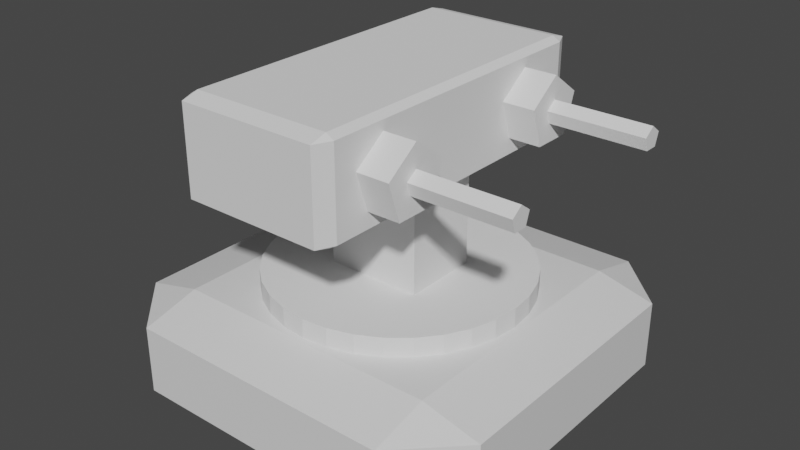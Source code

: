 # Source: Laser.blend  (saved by Blender 2.93.21; exported with 4.5.12 LTS)
import bpy
from mathutils import Matrix  # noqa: F401  (used for matrix-valued properties, if any)

bpy.ops.wm.read_factory_settings(use_empty=True)
scene = bpy.context.scene
scene.name = 'Scene'

# ---- collections
col_cannon = bpy.data.collections.new('Cannon'); scene.collection.children.link(col_cannon)
col_gun_left = bpy.data.collections.new('Gun Left'); scene.collection.children.link(col_gun_left)
col_gun_right = bpy.data.collections.new('Gun Right'); scene.collection.children.link(col_gun_right)

# ---- materials (node trees are filled in below, after node groups)
mat_material_001 = bpy.data.materials.new('Material.001')
mat_material_001.alpha_threshold = 0.0
mat_material_001.use_transparent_shadow = False
mat_material_001.line_color = (0.0, 0.0, 0.0, 1.0)

# ---- material node trees
mat_material_001.use_nodes = True; mat_material_001.node_tree.nodes.clear()
_N = mat_material_001.node_tree.nodes; _L = mat_material_001.node_tree.links
n0 = _N.new('ShaderNodeOutputMaterial'); n0.name = 'Material Output'; n0.location = (300, 300)
n1 = _N.new('ShaderNodeBsdfPrincipled'); n1.name = 'Principled BSDF'; n1.location = (10, 300)
n1.distribution = 'GGX'
n1.subsurface_method = 'BURLEY'
n1.inputs[2].default_value = 0.4
n1.inputs[3].default_value = 1.45
n1.inputs[27].default_value = (0.0, 0.0, 0.0, 1.0)
n1.inputs[28].default_value = 1.0
_L.new(n1.outputs[0], n0.inputs[0])
n0.is_active_output = True

# ---- world
world_world = bpy.data.worlds.new('World'); scene.world = world_world
world_world.use_nodes = True; world_world.node_tree.nodes.clear()
_N = world_world.node_tree.nodes; _L = world_world.node_tree.links
n0 = _N.new('ShaderNodeOutputWorld'); n0.name = 'World Output'; n0.location = (300, 300)
n1 = _N.new('ShaderNodeBackground'); n1.name = 'Background'; n1.location = (10, 300)
n1.inputs[0].default_value = (0.05088, 0.05088, 0.05088, 1.0)
_L.new(n1.outputs[0], n0.inputs[0])
n0.is_active_output = True
world_world.color = (0.05088, 0.05088, 0.05088)
world_world.use_sun_shadow = False
world_world.sun_shadow_jitter_overblur = 0.0

# ---- meshes
me_cube_001 = bpy.data.meshes.new('Cube.001')
me_cube_001.from_pydata([(1.0, 1.0, 1.0), (1.0, 1.0, -1.0), (1.0, -1.0, 1.0), (1.0, -1.0, -1.0), (-1.0, 1.0, 1.0), (-1.0, 1.0, -1.0), (-1.0, -1.0, 1.0), (-1.0, -1.0, -1.0)], [], [(0, 4, 6, 2), (3, 2, 6, 7), (7, 6, 4, 5), (5, 1, 3, 7), (1, 0, 2, 3), (5, 4, 0, 1)])
_uv = me_cube_001.uv_layers.new(name='UVMap')
_uv.uv.foreach_set('vector', [0.625, 0.5, 0.875, 0.5, 0.875, 0.75, 0.625, 0.75, 0.375, 0.75, 0.625, 0.75, 0.625, 1.0, 0.375, 1.0, 0.375, 0.0, 0.625, 0.0, 0.625, 0.25, 0.375, 0.25, 0.125, 0.5, 0.375, 0.5, 0.375, 0.75, 0.125, 0.75, 0.375, 0.5, 0.625, 0.5, 0.625, 0.75, 0.375, 0.75, 0.375, 0.25, 0.625, 0.25, 0.625, 0.5, 0.375, 0.5])
me_cube_001.materials.append(mat_material_001)
me_cube_001.use_remesh_preserve_volume = False
me_cube_001.use_remesh_preserve_attributes = False
me_cube_001.use_mirror_vertex_groups = False
me_cube_001.update()
me_cylinder = bpy.data.meshes.new('Cylinder')
me_cylinder.from_pydata([(0.0, 1.0, -1.0), (0.0, 1.0, 1.0), (0.1951, 0.9808, -1.0), (0.1951, 0.9808, 1.0), (0.3827, 0.9239, -1.0), (0.3827, 0.9239, 1.0), (0.5556, 0.8315, -1.0), (0.5556, 0.8315, 1.0), (0.7071, 0.7071, -1.0), (0.7071, 0.7071, 1.0), (0.8315, 0.5556, -1.0), (0.8315, 0.5556, 1.0), (0.9239, 0.3827, -1.0), (0.9239, 0.3827, 1.0), (0.9808, 0.1951, -1.0), (0.9808, 0.1951, 1.0), (1.0, 7.55e-08, -1.0), (1.0, 7.55e-08, 1.0), (0.9808, -0.1951, -1.0), (0.9808, -0.1951, 1.0), (0.9239, -0.3827, -1.0), (0.9239, -0.3827, 1.0), (0.8315, -0.5556, -1.0), (0.8315, -0.5556, 1.0), (0.7071, -0.7071, -1.0), (0.7071, -0.7071, 1.0), (0.5556, -0.8315, -1.0), (0.5556, -0.8315, 1.0), (0.3827, -0.9239, -1.0), (0.3827, -0.9239, 1.0), (0.1951, -0.9808, -1.0), (0.1951, -0.9808, 1.0), (-3.258e-07, -1.0, -1.0), (-3.258e-07, -1.0, 1.0), (-0.1951, -0.9808, -1.0), (-0.1951, -0.9808, 1.0), (-0.3827, -0.9239, -1.0), (-0.3827, -0.9239, 1.0), (-0.5556, -0.8315, -1.0), (-0.5556, -0.8315, 1.0), (-0.7071, -0.7071, -1.0), (-0.7071, -0.7071, 1.0), (-0.8315, -0.5556, -1.0), (-0.8315, -0.5556, 1.0), (-0.9239, -0.3827, -1.0), (-0.9239, -0.3827, 1.0), (-0.9808, -0.1951, -1.0), (-0.9808, -0.1951, 1.0), (-1.0, 9.656e-07, -1.0), (-1.0, 9.656e-07, 1.0), (-0.9808, 0.1951, -1.0), (-0.9808, 0.1951, 1.0), (-0.9239, 0.3827, -1.0), (-0.9239, 0.3827, 1.0), (-0.8315, 0.5556, -1.0), (-0.8315, 0.5556, 1.0), (-0.7071, 0.7071, -1.0), (-0.7071, 0.7071, 1.0), (-0.5556, 0.8315, -1.0), (-0.5556, 0.8315, 1.0), (-0.3827, 0.9239, -1.0), (-0.3827, 0.9239, 1.0), (-0.1951, 0.9808, -1.0), (-0.1951, 0.9808, 1.0)], [], [(0, 1, 3, 2), (2, 3, 5, 4), (4, 5, 7, 6), (6, 7, 9, 8), (8, 9, 11, 10), (10, 11, 13, 12), (12, 13, 15, 14), (14, 15, 17, 16), (16, 17, 19, 18), (18, 19, 21, 20), (20, 21, 23, 22), (22, 23, 25, 24), (24, 25, 27, 26), (26, 27, 29, 28), (28, 29, 31, 30), (30, 31, 33, 32), (32, 33, 35, 34), (34, 35, 37, 36), (36, 37, 39, 38), (38, 39, 41, 40), (40, 41, 43, 42), (42, 43, 45, 44), (44, 45, 47, 46), (46, 47, 49, 48), (48, 49, 51, 50), (50, 51, 53, 52), (52, 53, 55, 54), (54, 55, 57, 56), (56, 57, 59, 58), (58, 59, 61, 60), (3, 1, 63, 61, 59, 57, 55, 53, 51, 49, 47, 45, 43, 41, 39, 37, 35, 33, 31, 29, 27, 25, 23, 21, 19, 17, 15, 13, 11, 9, 7, 5), (60, 61, 63, 62), (62, 63, 1, 0), (0, 2, 4, 6, 8, 10, 12, 14, 16, 18, 20, 22, 24, 26, 28, 30, 32, 34, 36, 38, 40, 42, 44, 46, 48, 50, 52, 54, 56, 58, 60, 62)])
_uv = me_cylinder.uv_layers.new(name='UVMap')
_uv.uv.foreach_set('vector', [1.0, 0.5, 1.0, 1.0, 0.9688, 1.0, 0.9688, 0.5, 0.9688, 0.5, 0.9688, 1.0, 0.9375, 1.0, 0.9375, 0.5, 0.9375, 0.5, 0.9375, 1.0, 0.9062, 1.0, 0.9062, 0.5, 0.9062, 0.5, 0.9062, 1.0, 0.875, 1.0, 0.875, 0.5, 0.875, 0.5, 0.875, 1.0, 0.8438, 1.0, 0.8438, 0.5, 0.8438, 0.5, 0.8438, 1.0, 0.8125, 1.0, 0.8125, 0.5, 0.8125, 0.5, 0.8125, 1.0, 0.7812, 1.0, 0.7812, 0.5, 0.7812, 0.5, 0.7812, 1.0, 0.75, 1.0, 0.75, 0.5, 0.75, 0.5, 0.75, 1.0, 0.7188, 1.0, 0.7188, 0.5, 0.7188, 0.5, 0.7188, 1.0, 0.6875, 1.0, 0.6875, 0.5, 0.6875, 0.5, 0.6875, 1.0, 0.6562, 1.0, 0.6562, 0.5, 0.6562, 0.5, 0.6562, 1.0, 0.625, 1.0, 0.625, 0.5, 0.625, 0.5, 0.625, 1.0, 0.5938, 1.0, 0.5938, 0.5, 0.5938, 0.5, 0.5938, 1.0, 0.5625, 1.0, 0.5625, 0.5, 0.5625, 0.5, 0.5625, 1.0, 0.5312, 1.0, 0.5312, 0.5, 0.5312, 0.5, 0.5312, 1.0, 0.5, 1.0, 0.5, 0.5, 0.5, 0.5, 0.5, 1.0, 0.4688, 1.0, 0.4688, 0.5, 0.4688, 0.5, 0.4688, 1.0, 0.4375, 1.0, 0.4375, 0.5, 0.4375, 0.5, 0.4375, 1.0, 0.4062, 1.0, 0.4062, 0.5, 0.4062, 0.5, 0.4062, 1.0, 0.375, 1.0, 0.375, 0.5, 0.375, 0.5, 0.375, 1.0, 0.3438, 1.0, 0.3438, 0.5, 0.3438, 0.5, 0.3438, 1.0, 0.3125, 1.0, 0.3125, 0.5, 0.3125, 0.5, 0.3125, 1.0, 0.2812, 1.0, 0.2812, 0.5, 0.2812, 0.5, 0.2812, 1.0, 0.25, 1.0, 0.25, 0.5, 0.25, 0.5, 0.25, 1.0, 0.2188, 1.0, 0.2188, 0.5, 0.2188, 0.5, 0.2188, 1.0, 0.1875, 1.0, 0.1875, 0.5, 0.1875, 0.5, 0.1875, 1.0, 0.1562, 1.0, 0.1562, 0.5, 0.1562, 0.5, 0.1562, 1.0, 0.125, 1.0, 0.125, 0.5, 0.125, 0.5, 0.125, 1.0, 0.09375, 1.0, 0.09375, 0.5, 0.09375, 0.5, 0.09375, 1.0, 0.0625, 1.0, 0.0625, 0.5, 0.2968, 0.4854, 0.25, 0.49, 0.2032, 0.4854, 0.1582, 0.4717, 0.1167, 0.4496, 0.08029, 0.4197, 0.05045, 0.3833, 0.02827, 0.3418, 0.01461, 0.2968, 0.01, 0.25, 0.01461, 0.2032, 0.02827, 0.1582, 0.05045, 0.1167, 0.08029, 0.08029, 0.1167, 0.05045, 0.1582, 0.02827, 0.2032, 0.01461, 0.25, 0.01, 0.2968, 0.01461, 0.3418, 0.02827, 0.3833, 0.05045, 0.4197, 0.08029, 0.4496, 0.1167, 0.4717, 0.1582, 0.4854, 0.2032, 0.49, 0.25, 0.4854, 0.2968, 0.4717, 0.3418, 0.4496, 0.3833, 0.4197, 0.4197, 0.3833, 0.4496, 0.3418, 0.4717, 0.0625, 0.5, 0.0625, 1.0, 0.03125, 1.0, 0.03125, 0.5, 0.03125, 0.5, 0.03125, 1.0, 0.0, 1.0, 0.0, 0.5, 0.75, 0.49, 0.7968, 0.4854, 0.8418, 0.4717, 0.8833, 0.4496, 0.9197, 0.4197, 0.9496, 0.3833, 0.9717, 0.3418, 0.9854, 0.2968, 0.99, 0.25, 0.9854, 0.2032, 0.9717, 0.1582, 0.9496, 0.1167, 0.9197, 0.08029, 0.8833, 0.05045, 0.8418, 0.02827, 0.7968, 0.01461, 0.75, 0.01, 0.7032, 0.01461, 0.6582, 0.02827, 0.6167, 0.05045, 0.5803, 0.08029, 0.5504, 0.1167, 0.5283, 0.1582, 0.5146, 0.2032, 0.51, 0.25, 0.5146, 0.2968, 0.5283, 0.3418, 0.5504, 0.3833, 0.5803, 0.4197, 0.6167, 0.4496, 0.6582, 0.4717, 0.7032, 0.4854])
me_cylinder.use_remesh_fix_poles = True
me_cylinder.use_remesh_preserve_attributes = False
me_cylinder.use_mirror_vertex_groups = False
me_cylinder.update()
me_cube_002 = bpy.data.meshes.new('Cube.002')
me_cube_002.from_pydata([(-1.0, -1.0, -1.0), (-1.0, -1.0, 1.0), (-1.0, 1.0, -1.0), (-1.0, 1.0, 1.0), (1.0, -1.0, -1.0), (1.0, -1.0, 1.0), (1.0, 1.0, -1.0), (1.0, 1.0, 1.0)], [], [(0, 1, 3, 2), (2, 3, 7, 6), (6, 7, 5, 4), (4, 5, 1, 0), (2, 6, 4, 0), (7, 3, 1, 5)])
_uv = me_cube_002.uv_layers.new(name='UVMap')
_uv.uv.foreach_set('vector', [0.375, 0.0, 0.625, 0.0, 0.625, 0.25, 0.375, 0.25, 0.375, 0.25, 0.625, 0.25, 0.625, 0.5, 0.375, 0.5, 0.375, 0.5, 0.625, 0.5, 0.625, 0.75, 0.375, 0.75, 0.375, 0.75, 0.625, 0.75, 0.625, 1.0, 0.375, 1.0, 0.125, 0.5, 0.375, 0.5, 0.375, 0.75, 0.125, 0.75, 0.625, 0.5, 0.875, 0.5, 0.875, 0.75, 0.625, 0.75])
me_cube_002.use_remesh_fix_poles = True
me_cube_002.use_remesh_preserve_attributes = False
me_cube_002.use_mirror_vertex_groups = False
me_cube_002.update()
me_cube = bpy.data.meshes.new('Cube')
me_cube.from_pydata([(-0.8999, -0.8999, -1.0), (-0.8999, -1.0, -0.8999), (-1.0, -0.8999, -0.8999), (-0.8999, -1.0, 0.8999), (-0.8999, -0.8999, 1.0), (-1.0, -0.8999, 0.8999), (-0.8999, 0.8999, -1.0), (-1.0, 0.8999, -0.8999), (-0.8999, 1.0, -0.8999), (-0.8999, 0.8999, 1.0), (-0.8999, 1.0, 0.8999), (-1.0, 0.8999, 0.8999), (0.8999, -0.8999, -1.0), (1.0, -0.8999, -0.8999), (0.8999, -1.0, -0.8999), (0.8999, -0.8999, 1.0), (0.8999, -1.0, 0.8999), (1.0, -0.8999, 0.8999), (0.8999, 0.8999, -1.0), (0.8999, 1.0, -0.8999), (1.0, 0.8999, -0.8999), (0.8999, 0.8999, 1.0), (1.0, 0.8999, 0.8999), (0.8999, 1.0, 0.8999)], [], [(14, 16, 3, 1), (20, 22, 17, 13), (21, 9, 4, 15), (2, 5, 11, 7), (8, 10, 23, 19), (0, 1, 2), (3, 4, 5), (6, 7, 8), (9, 10, 11), (12, 13, 14), (15, 16, 17), (18, 19, 20), (21, 22, 23), (6, 0, 2, 7), (1, 3, 5, 2), (4, 9, 11, 5), (10, 8, 7, 11), (18, 6, 8, 19), (9, 21, 23, 10), (22, 20, 19, 23), (12, 18, 20, 13), (21, 15, 17, 22), (16, 14, 13, 17), (0, 12, 14, 1), (15, 4, 3, 16), (6, 18, 12, 0)])
_uv = me_cube.uv_layers.new(name='UVMap')
_uv.uv.foreach_set('vector', [0.3875, 0.7625, 0.6125, 0.7625, 0.6125, 0.9875, 0.3875, 0.9875, 0.3875, 0.5125, 0.6125, 0.5125, 0.6125, 0.7375, 0.3875, 0.7375, 0.6375, 0.5125, 0.8625, 0.5125, 0.8625, 0.7375, 0.6375, 0.7375, 0.3875, 0.01251, 0.6125, 0.01251, 0.6125, 0.2375, 0.3875, 0.2375, 0.3875, 0.2625, 0.6125, 0.2625, 0.6125, 0.4875, 0.3875, 0.4875, 0.1375, 0.7375, 0.1375, 0.75, 0.125, 0.7375, 0.6125, 0.9875, 0.625, 0.9875, 0.6125, 1.0, 0.1375, 0.5125, 0.125, 0.5125, 0.1375, 0.5, 0.625, 0.2625, 0.625, 0.2625, 0.6125, 0.25, 0.3625, 0.7375, 0.375, 0.7375, 0.3625, 0.75, 0.625, 0.7625, 0.625, 0.7625, 0.6125, 0.75, 0.3625, 0.5125, 0.3625, 0.5, 0.375, 0.5125, 0.625, 0.5125, 0.625, 0.5125, 0.6125, 0.5, 0.1375, 0.5125, 0.1375, 0.7375, 0.125, 0.7375, 0.125, 0.5125, 0.3875, 0.0, 0.6125, 0.0, 0.6125, 0.01251, 0.3875, 0.01251, 0.625, 0.01251, 0.625, 0.2375, 0.6125, 0.2375, 0.6125, 0.01251, 0.6125, 0.2625, 0.3875, 0.2625, 0.3875, 0.2375, 0.6125, 0.2375, 0.3625, 0.5125, 0.1375, 0.5125, 0.1375, 0.5, 0.3625, 0.5, 0.625, 0.2625, 0.625, 0.4875, 0.6125, 0.4875, 0.6125, 0.2625, 0.6125, 0.5125, 0.3875, 0.5125, 0.3875, 0.4875, 0.6125, 0.4875, 0.3625, 0.7375, 0.3625, 0.5125, 0.3875, 0.5125, 0.3875, 0.7375, 0.6375, 0.5125, 0.6375, 0.7375, 0.6125, 0.7375, 0.6125, 0.5125, 0.6125, 0.7625, 0.3875, 0.7625, 0.3875, 0.7375, 0.6125, 0.7375, 0.1375, 0.7375, 0.3625, 0.7375, 0.3625, 0.75, 0.1375, 0.75, 0.625, 0.7625, 0.625, 0.9875, 0.6125, 0.9875, 0.6125, 0.7625, 0.1375, 0.5125, 0.3625, 0.5125, 0.3625, 0.7375, 0.1375, 0.7375])
me_cube.use_remesh_fix_poles = True
me_cube.use_remesh_preserve_attributes = False
me_cube.update()
me_cylinder_001 = bpy.data.meshes.new('Cylinder.001')
me_cylinder_001.from_pydata([(9.256e-30, 0.47, -1.0), (-9.256e-30, 0.47, 1.0), (0.447, 0.1452, -1.0), (0.447, 0.1452, 1.0), (0.2763, -0.3802, -1.0), (0.2763, -0.3802, 1.0), (-0.2763, -0.3802, -1.0), (-0.2763, -0.3802, 1.0), (-0.447, 0.1452, -1.0), (-0.447, 0.1452, 1.0)], [], [(0, 1, 3, 2), (2, 3, 5, 4), (4, 5, 7, 6), (3, 1, 9, 7, 5), (6, 7, 9, 8), (8, 9, 1, 0), (0, 2, 4, 6, 8)])
_uv = me_cylinder_001.uv_layers.new(name='UVMap')
_uv.uv.foreach_set('vector', [1.0, 0.5, 1.0, 1.0, 0.8, 1.0, 0.8, 0.5, 0.8, 0.5, 0.8, 1.0, 0.6, 1.0, 0.6, 0.5, 0.6, 0.5, 0.6, 1.0, 0.4, 1.0, 0.4, 0.5, 0.4783, 0.3242, 0.25, 0.49, 0.02175, 0.3242, 0.1089, 0.05584, 0.3911, 0.05584, 0.4, 0.5, 0.4, 1.0, 0.2, 1.0, 0.2, 0.5, 0.2, 0.5, 0.2, 1.0, 2.98e-08, 1.0, 2.98e-08, 0.5, 0.75, 0.49, 0.9783, 0.3242, 0.8911, 0.05584, 0.6089, 0.05584, 0.5217, 0.3242])
me_cylinder_001.use_remesh_fix_poles = True
me_cylinder_001.use_remesh_preserve_attributes = False
me_cylinder_001.update()
me_cylinder_003 = bpy.data.meshes.new('Cylinder.003')
me_cylinder_003.from_pydata([(9.256e-30, 0.47, -1.0), (-9.256e-30, 0.47, 1.0), (0.447, 0.1452, -1.0), (0.447, 0.1452, 1.0), (0.2763, -0.3802, -1.0), (0.2763, -0.3802, 1.0), (-0.2763, -0.3802, -1.0), (-0.2763, -0.3802, 1.0), (-0.447, 0.1452, -1.0), (-0.447, 0.1452, 1.0)], [], [(0, 1, 3, 2), (2, 3, 5, 4), (4, 5, 7, 6), (3, 1, 9, 7, 5), (6, 7, 9, 8), (8, 9, 1, 0), (0, 2, 4, 6, 8)])
_uv = me_cylinder_003.uv_layers.new(name='UVMap')
_uv.uv.foreach_set('vector', [1.0, 0.5, 1.0, 1.0, 0.8, 1.0, 0.8, 0.5, 0.8, 0.5, 0.8, 1.0, 0.6, 1.0, 0.6, 0.5, 0.6, 0.5, 0.6, 1.0, 0.4, 1.0, 0.4, 0.5, 0.4783, 0.3242, 0.25, 0.49, 0.02175, 0.3242, 0.1089, 0.05584, 0.3911, 0.05584, 0.4, 0.5, 0.4, 1.0, 0.2, 1.0, 0.2, 0.5, 0.2, 0.5, 0.2, 1.0, 2.98e-08, 1.0, 2.98e-08, 0.5, 0.75, 0.49, 0.9783, 0.3242, 0.8911, 0.05584, 0.6089, 0.05584, 0.5217, 0.3242])
me_cylinder_003.use_remesh_fix_poles = True
me_cylinder_003.use_remesh_preserve_attributes = False
me_cylinder_003.update()
me_cylinder_018 = bpy.data.meshes.new('Cylinder.018')
me_cylinder_018.from_pydata([(9.256e-30, 0.47, -1.0), (-9.256e-30, 0.47, 1.0), (0.447, 0.1452, -1.0), (0.447, 0.1452, 1.0), (0.2763, -0.3802, -1.0), (0.2763, -0.3802, 1.0), (-0.2763, -0.3802, -1.0), (-0.2763, -0.3802, 1.0), (-0.447, 0.1452, -1.0), (-0.447, 0.1452, 1.0)], [], [(0, 1, 3, 2), (2, 3, 5, 4), (4, 5, 7, 6), (3, 1, 9, 7, 5), (6, 7, 9, 8), (8, 9, 1, 0), (0, 2, 4, 6, 8)])
_uv = me_cylinder_018.uv_layers.new(name='UVMap')
_uv.uv.foreach_set('vector', [1.0, 0.5, 1.0, 1.0, 0.8, 1.0, 0.8, 0.5, 0.8, 0.5, 0.8, 1.0, 0.6, 1.0, 0.6, 0.5, 0.6, 0.5, 0.6, 1.0, 0.4, 1.0, 0.4, 0.5, 0.4783, 0.3242, 0.25, 0.49, 0.02175, 0.3242, 0.1089, 0.05584, 0.3911, 0.05584, 0.4, 0.5, 0.4, 1.0, 0.2, 1.0, 0.2, 0.5, 0.2, 0.5, 0.2, 1.0, 2.98e-08, 1.0, 2.98e-08, 0.5, 0.75, 0.49, 0.9783, 0.3242, 0.8911, 0.05584, 0.6089, 0.05584, 0.5217, 0.3242])
me_cylinder_018.use_remesh_fix_poles = True
me_cylinder_018.use_remesh_preserve_attributes = False
me_cylinder_018.update()
me_cylinder_017 = bpy.data.meshes.new('Cylinder.017')
me_cylinder_017.from_pydata([(9.256e-30, 0.47, -1.0), (-9.256e-30, 0.47, 1.0), (0.447, 0.1452, -1.0), (0.447, 0.1452, 1.0), (0.2763, -0.3802, -1.0), (0.2763, -0.3802, 1.0), (-0.2763, -0.3802, -1.0), (-0.2763, -0.3802, 1.0), (-0.447, 0.1452, -1.0), (-0.447, 0.1452, 1.0)], [], [(0, 1, 3, 2), (2, 3, 5, 4), (4, 5, 7, 6), (3, 1, 9, 7, 5), (6, 7, 9, 8), (8, 9, 1, 0), (0, 2, 4, 6, 8)])
_uv = me_cylinder_017.uv_layers.new(name='UVMap')
_uv.uv.foreach_set('vector', [1.0, 0.5, 1.0, 1.0, 0.8, 1.0, 0.8, 0.5, 0.8, 0.5, 0.8, 1.0, 0.6, 1.0, 0.6, 0.5, 0.6, 0.5, 0.6, 1.0, 0.4, 1.0, 0.4, 0.5, 0.4783, 0.3242, 0.25, 0.49, 0.02175, 0.3242, 0.1089, 0.05584, 0.3911, 0.05584, 0.4, 0.5, 0.4, 1.0, 0.2, 1.0, 0.2, 0.5, 0.2, 0.5, 0.2, 1.0, 2.98e-08, 1.0, 2.98e-08, 0.5, 0.75, 0.49, 0.9783, 0.3242, 0.8911, 0.05584, 0.6089, 0.05584, 0.5217, 0.3242])
me_cylinder_017.use_remesh_fix_poles = True
me_cylinder_017.use_remesh_preserve_attributes = False
me_cylinder_017.update()

# ---- objects
ob_base_plate = bpy.data.objects.new('Base Plate', me_cube_001)
ob_turning_plate = bpy.data.objects.new('Turning Plate', me_cylinder)
ob_base_block = bpy.data.objects.new('Base Block', me_cube_002)
ob_gun_mount = bpy.data.objects.new('Gun Mount', me_cube)
ob_base_001 = bpy.data.objects.new('Base.001', me_cylinder_001)
ob_barrel = bpy.data.objects.new('Barrel', me_cylinder_003)
ob_base = bpy.data.objects.new('Base', me_cylinder_018)
ob_barrel_001 = bpy.data.objects.new('Barrel.001', me_cylinder_017)

# ---- transforms, parenting, visibility, modifiers, constraints
ob_base_plate.location = (0.0, 0.0, 0.0)
ob_base_plate.scale = (2.0, 2.0, 0.5)
ob_base_plate.lock_rotations_4d = False
ob_base_plate.empty_display_type = 'ARROWS'
ob_base_plate.lineart.crease_threshold = 0.0
_m = ob_base_plate.modifiers.new('Bevel', 'BEVEL')
_m.width = 15.0
_m.width_pct = 15.0
_m.limit_method = 'NONE'
_m.offset_type = 'PERCENT'
ob_turning_plate.location = (0.0, 0.0, 0.6)
ob_turning_plate.scale = (1.35, 1.35, 0.1)
ob_turning_plate.lineart.crease_threshold = 0.0
ob_base_block.location = (0.0, 0.0, 1.2)
ob_base_block.scale = (0.5, 0.4, 0.5)
ob_base_block.lineart.crease_threshold = 0.0
ob_gun_mount.location = (-0.15, 0.0, 2.2)
ob_gun_mount.scale = (1.25, 1.0, 1.0)
ob_gun_mount.delta_scale = (0.65, 1.75, 0.5)
ob_base_001.location = (0.5, 1.0, 2.2)
ob_base_001.rotation_euler = (1.571, 0.0, 1.571)
ob_base_001.scale = (0.75, 0.75, 0.5)
ob_barrel.location = (1.25, 1.0, 2.2)
ob_barrel.rotation_euler = (1.571, 0.0, 1.571)
ob_barrel.scale = (0.25, 0.25, 0.75)
ob_base.location = (0.5, -1.0, 2.2)
ob_base.rotation_euler = (1.571, 0.0, 1.571)
ob_base.scale = (0.75, 0.75, 0.5)
ob_barrel_001.location = (1.25, -1.0, 2.2)
ob_barrel_001.rotation_euler = (1.571, 0.0, 1.571)
ob_barrel_001.scale = (0.25, 0.25, 0.75)

# ---- collection membership
col_cannon.objects.link(ob_base_plate)
col_cannon.objects.link(ob_turning_plate)
col_cannon.objects.link(ob_base_block)
col_cannon.objects.link(ob_gun_mount)
col_gun_left.objects.link(ob_base_001)
col_gun_left.objects.link(ob_barrel)
col_gun_right.objects.link(ob_base)
col_gun_right.objects.link(ob_barrel_001)

# ---- scene / render settings (as saved in the file)
scene.frame_start = 1; scene.frame_end = 250; scene.frame_set(1)
scene.render.engine = 'BLENDER_EEVEE_NEXT'
scene.cycles.use_denoising = False
scene.cycles.samples = 128
scene.cycles.sampling_pattern = 'TABULATED_SOBOL'
scene.cycles.use_adaptive_sampling = False
scene.cycles.use_light_tree = False
scene.view_settings.view_transform = 'Filmic'
bpy.context.view_layer.update()

# ---- added for rendering (the .blend has no active camera and no usable light): camera, sun
cam_auto = bpy.data.cameras.new('AutoCamera')
cam_auto.lens = 50.0
cam_auto.sensor_width = 36.0
cam_auto.clip_end = 1000.0
ob_auto_camera = bpy.data.objects.new('AutoCamera', cam_auto)
scene.collection.objects.link(ob_auto_camera)
ob_auto_camera.location = (6.01325, -7.2159, 5.9106)
ob_auto_camera.rotation_euler = (1.09748, -7.21219e-08, 0.694738)
scene.camera = ob_auto_camera
light_auto_sun = bpy.data.lights.new('AutoSun', 'SUN')
light_auto_sun.energy = 3.0
light_auto_sun.angle = 0.0523599
ob_auto_sun = bpy.data.objects.new('AutoSun', light_auto_sun)
scene.collection.objects.link(ob_auto_sun)
ob_auto_sun.rotation_euler = (0.872665, 0.174533, 0.523599)
bpy.context.view_layer.update()
